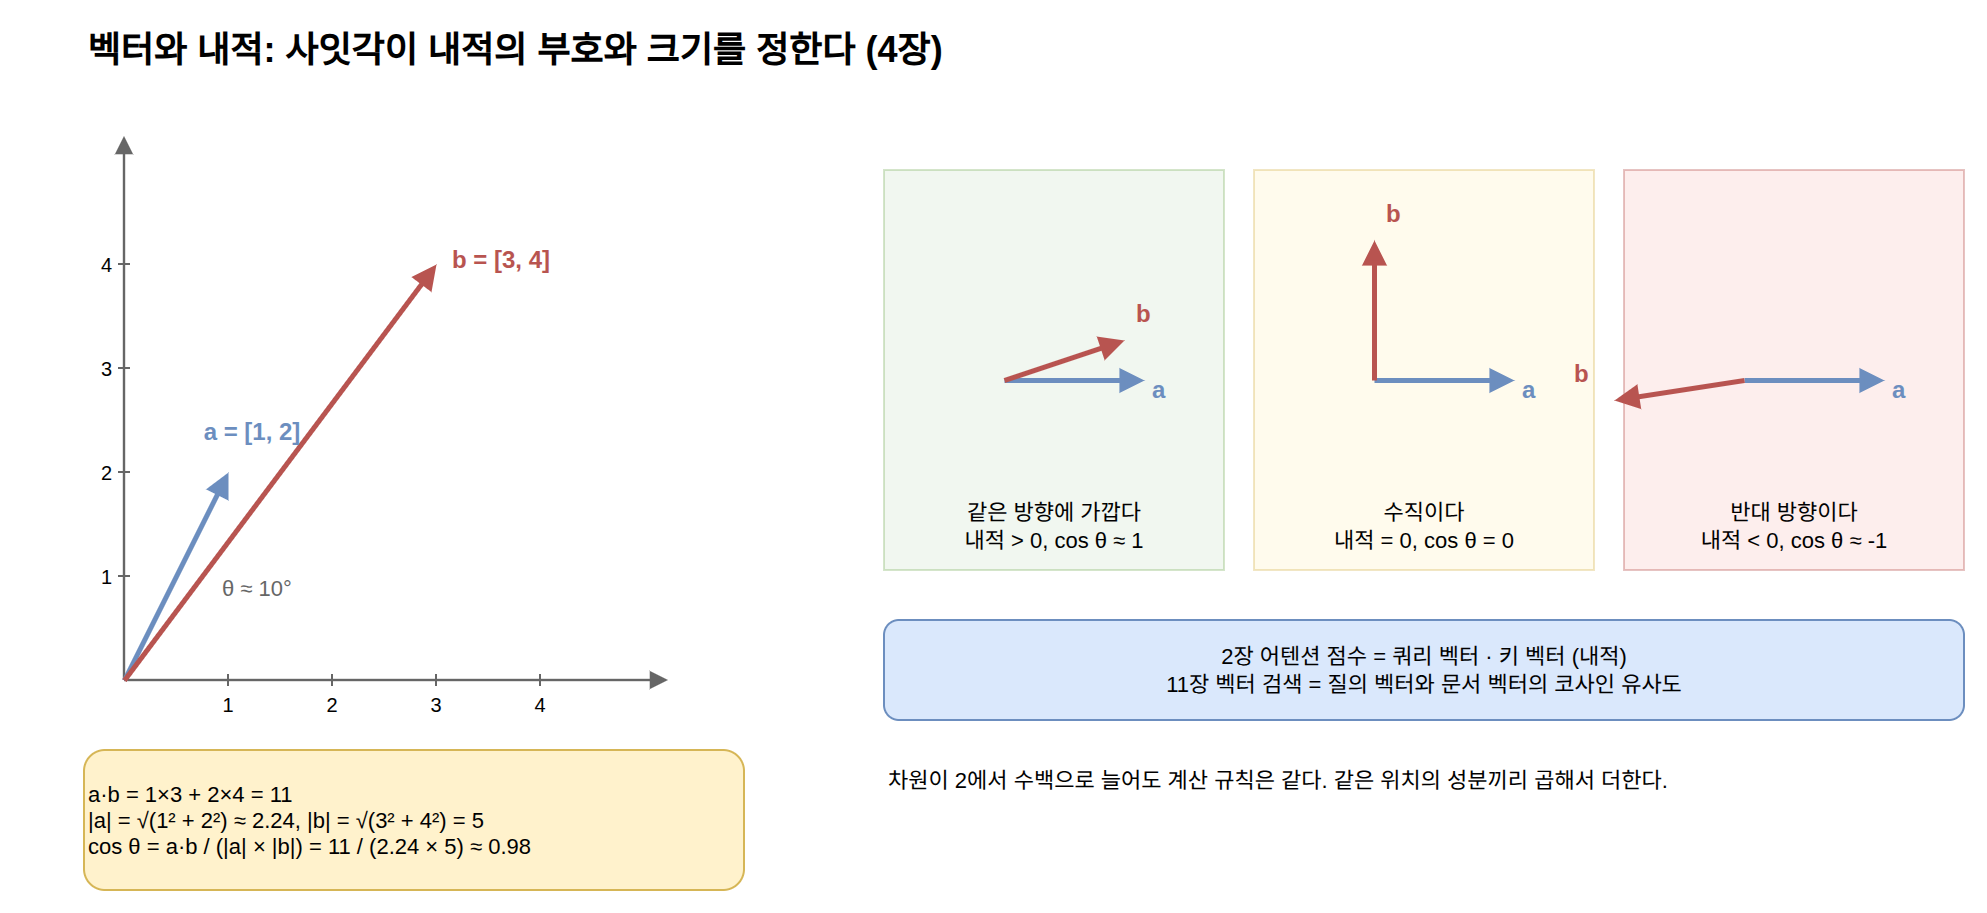

The diagram above was exported from draw.io. Its source (the exported page's mxGraphModel, read from the mxfile embedded in the PNG):
<mxGraphModel dx="1200" dy="800" grid="1" gridSize="10" guides="1" tooltips="1" connect="1" arrows="1" fold="1" page="1" pageScale="1" pageWidth="1000" pageHeight="470" math="0" shadow="0">
  <root>
    <mxCell id="0" />
    <mxCell id="1" parent="0" />
    <mxCell id="c1" value="벡터와 내적: 사잇각이 내적의 부호와 크기를 정한다 (4장)" style="text;html=1;fontSize=18;fontStyle=1;align=left;verticalAlign=middle;" vertex="1" parent="1">
      <mxGeometry x="40.0" y="20.0" width="900.0" height="30.0" as="geometry" />
    </mxCell>
    <mxCell id="c2" value="" style="edgeStyle=none;html=1;strokeColor=#666666;strokeWidth=1.2;endArrow=block;endFill=1;" edge="1" parent="1">
      <mxGeometry relative="1" as="geometry">
        <mxPoint x="60.0" y="350.0" as="sourcePoint" />
        <mxPoint x="332.0" y="350.0" as="targetPoint" />
        <Array as="points" />
      </mxGeometry>
    </mxCell>
    <mxCell id="c3" value="" style="edgeStyle=none;html=1;strokeColor=#666666;strokeWidth=1.2;endArrow=block;endFill=1;" edge="1" parent="1">
      <mxGeometry relative="1" as="geometry">
        <mxPoint x="60.0" y="350.0" as="sourcePoint" />
        <mxPoint x="60.0" y="78.0" as="targetPoint" />
        <Array as="points" />
      </mxGeometry>
    </mxCell>
    <mxCell id="c4" value="" style="text;html=1;fontSize=11;align=center;verticalAlign=middle;whiteSpace=wrap;" vertex="1" parent="1">
      <mxGeometry x="40.0" y="368.0" width="300.0" height="20.0" as="geometry" />
    </mxCell>
    <mxCell id="c5" value="" style="text;html=1;fontSize=11;align=left;verticalAlign=middle;whiteSpace=wrap;" vertex="1" parent="1">
      <mxGeometry x="20.0" y="54.0" width="240.0" height="20.0" as="geometry" />
    </mxCell>
    <mxCell id="c6" value="" style="edgeStyle=none;html=1;strokeColor=#666666;strokeWidth=1;endArrow=none;" edge="1" parent="1">
      <mxGeometry relative="1" as="geometry">
        <mxPoint x="112.0" y="347.0" as="sourcePoint" />
        <mxPoint x="112.0" y="353.0" as="targetPoint" />
        <Array as="points" />
      </mxGeometry>
    </mxCell>
    <mxCell id="c7" value="1" style="text;html=1;fontSize=10;align=center;verticalAlign=middle;whiteSpace=wrap;" vertex="1" parent="1">
      <mxGeometry x="82.0" y="354.0" width="60.0" height="16.0" as="geometry" />
    </mxCell>
    <mxCell id="c8" value="" style="edgeStyle=none;html=1;strokeColor=#666666;strokeWidth=1;endArrow=none;" edge="1" parent="1">
      <mxGeometry relative="1" as="geometry">
        <mxPoint x="164.0" y="347.0" as="sourcePoint" />
        <mxPoint x="164.0" y="353.0" as="targetPoint" />
        <Array as="points" />
      </mxGeometry>
    </mxCell>
    <mxCell id="c9" value="2" style="text;html=1;fontSize=10;align=center;verticalAlign=middle;whiteSpace=wrap;" vertex="1" parent="1">
      <mxGeometry x="134.0" y="354.0" width="60.0" height="16.0" as="geometry" />
    </mxCell>
    <mxCell id="c10" value="" style="edgeStyle=none;html=1;strokeColor=#666666;strokeWidth=1;endArrow=none;" edge="1" parent="1">
      <mxGeometry relative="1" as="geometry">
        <mxPoint x="216.0" y="347.0" as="sourcePoint" />
        <mxPoint x="216.0" y="353.0" as="targetPoint" />
        <Array as="points" />
      </mxGeometry>
    </mxCell>
    <mxCell id="c11" value="3" style="text;html=1;fontSize=10;align=center;verticalAlign=middle;whiteSpace=wrap;" vertex="1" parent="1">
      <mxGeometry x="186.0" y="354.0" width="60.0" height="16.0" as="geometry" />
    </mxCell>
    <mxCell id="c12" value="" style="edgeStyle=none;html=1;strokeColor=#666666;strokeWidth=1;endArrow=none;" edge="1" parent="1">
      <mxGeometry relative="1" as="geometry">
        <mxPoint x="268.0" y="347.0" as="sourcePoint" />
        <mxPoint x="268.0" y="353.0" as="targetPoint" />
        <Array as="points" />
      </mxGeometry>
    </mxCell>
    <mxCell id="c13" value="4" style="text;html=1;fontSize=10;align=center;verticalAlign=middle;whiteSpace=wrap;" vertex="1" parent="1">
      <mxGeometry x="238.0" y="354.0" width="60.0" height="16.0" as="geometry" />
    </mxCell>
    <mxCell id="c14" value="" style="edgeStyle=none;html=1;strokeColor=#666666;strokeWidth=1;endArrow=none;" edge="1" parent="1">
      <mxGeometry relative="1" as="geometry">
        <mxPoint x="57.0" y="298.0" as="sourcePoint" />
        <mxPoint x="63.0" y="298.0" as="targetPoint" />
        <Array as="points" />
      </mxGeometry>
    </mxCell>
    <mxCell id="c15" value="1" style="text;html=1;fontSize=10;align=right;verticalAlign=middle;whiteSpace=wrap;" vertex="1" parent="1">
      <mxGeometry x="8.0" y="290.0" width="48.0" height="16.0" as="geometry" />
    </mxCell>
    <mxCell id="c16" value="" style="edgeStyle=none;html=1;strokeColor=#666666;strokeWidth=1;endArrow=none;" edge="1" parent="1">
      <mxGeometry relative="1" as="geometry">
        <mxPoint x="57.0" y="246.0" as="sourcePoint" />
        <mxPoint x="63.0" y="246.0" as="targetPoint" />
        <Array as="points" />
      </mxGeometry>
    </mxCell>
    <mxCell id="c17" value="2" style="text;html=1;fontSize=10;align=right;verticalAlign=middle;whiteSpace=wrap;" vertex="1" parent="1">
      <mxGeometry x="8.0" y="238.0" width="48.0" height="16.0" as="geometry" />
    </mxCell>
    <mxCell id="c18" value="" style="edgeStyle=none;html=1;strokeColor=#666666;strokeWidth=1;endArrow=none;" edge="1" parent="1">
      <mxGeometry relative="1" as="geometry">
        <mxPoint x="57.0" y="194.0" as="sourcePoint" />
        <mxPoint x="63.0" y="194.0" as="targetPoint" />
        <Array as="points" />
      </mxGeometry>
    </mxCell>
    <mxCell id="c19" value="3" style="text;html=1;fontSize=10;align=right;verticalAlign=middle;whiteSpace=wrap;" vertex="1" parent="1">
      <mxGeometry x="8.0" y="186.0" width="48.0" height="16.0" as="geometry" />
    </mxCell>
    <mxCell id="c20" value="" style="edgeStyle=none;html=1;strokeColor=#666666;strokeWidth=1;endArrow=none;" edge="1" parent="1">
      <mxGeometry relative="1" as="geometry">
        <mxPoint x="57.0" y="142.0" as="sourcePoint" />
        <mxPoint x="63.0" y="142.0" as="targetPoint" />
        <Array as="points" />
      </mxGeometry>
    </mxCell>
    <mxCell id="c21" value="4" style="text;html=1;fontSize=10;align=right;verticalAlign=middle;whiteSpace=wrap;" vertex="1" parent="1">
      <mxGeometry x="8.0" y="134.0" width="48.0" height="16.0" as="geometry" />
    </mxCell>
    <mxCell id="c22" value="" style="edgeStyle=none;html=1;strokeColor=#6c8ebf;strokeWidth=2.5;endArrow=block;endFill=1;" edge="1" parent="1">
      <mxGeometry relative="1" as="geometry">
        <mxPoint x="60.0" y="350.0" as="sourcePoint" />
        <mxPoint x="112.0" y="246.0" as="targetPoint" />
        <Array as="points" />
      </mxGeometry>
    </mxCell>
    <mxCell id="c23" value="" style="edgeStyle=none;html=1;strokeColor=#b85450;strokeWidth=2.5;endArrow=block;endFill=1;" edge="1" parent="1">
      <mxGeometry relative="1" as="geometry">
        <mxPoint x="60.0" y="350.0" as="sourcePoint" />
        <mxPoint x="216.0" y="142.0" as="targetPoint" />
        <Array as="points" />
      </mxGeometry>
    </mxCell>
    <mxCell id="c24" value="a = [1, 2]" style="text;html=1;fontSize=12;align=center;verticalAlign=middle;whiteSpace=wrap;fontStyle=1;fontColor=#6c8ebf;" vertex="1" parent="1">
      <mxGeometry x="82.0" y="216.0" width="84.0" height="20.0" as="geometry" />
    </mxCell>
    <mxCell id="c25" value="b = [3, 4]" style="text;html=1;fontSize=12;align=left;verticalAlign=middle;whiteSpace=wrap;fontStyle=1;fontColor=#b85450;" vertex="1" parent="1">
      <mxGeometry x="222.0" y="130.0" width="84.0" height="20.0" as="geometry" />
    </mxCell>
    <mxCell id="c26" value="θ ≈ 10°" style="text;html=1;fontSize=11;align=left;verticalAlign=middle;whiteSpace=wrap;fontColor=#666666;" vertex="1" parent="1">
      <mxGeometry x="106.8" y="294.0" width="70.0" height="20.0" as="geometry" />
    </mxCell>
    <mxCell id="c27" value="a·b = 1×3 + 2×4 = 11&lt;br&gt;|a| = √(1² + 2²) ≈ 2.24,  |b| = √(3² + 4²) = 5&lt;br&gt;cos θ = a·b / (|a| × |b|) = 11 / (2.24 × 5) ≈ 0.98" style="rounded=1;whiteSpace=wrap;html=1;fillColor=#fff2cc;strokeColor=#d6b656;fontSize=11;align=left;" vertex="1" parent="1">
      <mxGeometry x="40.0" y="385.0" width="330.0" height="70.0" as="geometry" />
    </mxCell>
    <mxCell id="c28" value="" style="rounded=0;whiteSpace=wrap;html=1;fillColor=#d5e8d4;strokeColor=#82b366;opacity=35;" vertex="1" parent="1">
      <mxGeometry x="440.0" y="95.0" width="170.0" height="200.0" as="geometry" />
    </mxCell>
    <mxCell id="c29" value="" style="edgeStyle=none;html=1;strokeColor=#6c8ebf;strokeWidth=2.5;endArrow=block;endFill=1;" edge="1" parent="1">
      <mxGeometry relative="1" as="geometry">
        <mxPoint x="500.0" y="200.0" as="sourcePoint" />
        <mxPoint x="570.0" y="200.0" as="targetPoint" />
        <Array as="points" />
      </mxGeometry>
    </mxCell>
    <mxCell id="c30" value="" style="edgeStyle=none;html=1;strokeColor=#b85450;strokeWidth=2.5;endArrow=block;endFill=1;" edge="1" parent="1">
      <mxGeometry relative="1" as="geometry">
        <mxPoint x="500.0" y="200.0" as="sourcePoint" />
        <mxPoint x="560.0" y="180.0" as="targetPoint" />
        <Array as="points" />
      </mxGeometry>
    </mxCell>
    <mxCell id="c31" value="a" style="text;html=1;fontSize=12;align=left;verticalAlign=middle;whiteSpace=wrap;fontStyle=1;fontColor=#6c8ebf;" vertex="1" parent="1">
      <mxGeometry x="572.0" y="196.0" width="20.0" height="18.0" as="geometry" />
    </mxCell>
    <mxCell id="c32" value="b" style="text;html=1;fontSize=12;align=left;verticalAlign=middle;whiteSpace=wrap;fontStyle=1;fontColor=#b85450;" vertex="1" parent="1">
      <mxGeometry x="564.0" y="158.0" width="20.0" height="18.0" as="geometry" />
    </mxCell>
    <mxCell id="c33" value="같은 방향에 가깝다&lt;br&gt;내적 &gt; 0,  cos θ ≈ 1" style="text;html=1;fontSize=11;align=center;verticalAlign=middle;whiteSpace=wrap;" vertex="1" parent="1">
      <mxGeometry x="445.0" y="255.0" width="160.0" height="36.0" as="geometry" />
    </mxCell>
    <mxCell id="c34" value="" style="rounded=0;whiteSpace=wrap;html=1;fillColor=#fff2cc;strokeColor=#d6b656;opacity=35;" vertex="1" parent="1">
      <mxGeometry x="625.0" y="95.0" width="170.0" height="200.0" as="geometry" />
    </mxCell>
    <mxCell id="c35" value="" style="edgeStyle=none;html=1;strokeColor=#6c8ebf;strokeWidth=2.5;endArrow=block;endFill=1;" edge="1" parent="1">
      <mxGeometry relative="1" as="geometry">
        <mxPoint x="685.0" y="200.0" as="sourcePoint" />
        <mxPoint x="755.0" y="200.0" as="targetPoint" />
        <Array as="points" />
      </mxGeometry>
    </mxCell>
    <mxCell id="c36" value="" style="edgeStyle=none;html=1;strokeColor=#b85450;strokeWidth=2.5;endArrow=block;endFill=1;" edge="1" parent="1">
      <mxGeometry relative="1" as="geometry">
        <mxPoint x="685.0" y="200.0" as="sourcePoint" />
        <mxPoint x="685.0" y="130.0" as="targetPoint" />
        <Array as="points" />
      </mxGeometry>
    </mxCell>
    <mxCell id="c37" value="a" style="text;html=1;fontSize=12;align=left;verticalAlign=middle;whiteSpace=wrap;fontStyle=1;fontColor=#6c8ebf;" vertex="1" parent="1">
      <mxGeometry x="757.0" y="196.0" width="20.0" height="18.0" as="geometry" />
    </mxCell>
    <mxCell id="c38" value="b" style="text;html=1;fontSize=12;align=left;verticalAlign=middle;whiteSpace=wrap;fontStyle=1;fontColor=#b85450;" vertex="1" parent="1">
      <mxGeometry x="689.0" y="108.0" width="20.0" height="18.0" as="geometry" />
    </mxCell>
    <mxCell id="c39" value="수직이다&lt;br&gt;내적 = 0,  cos θ = 0" style="text;html=1;fontSize=11;align=center;verticalAlign=middle;whiteSpace=wrap;" vertex="1" parent="1">
      <mxGeometry x="630.0" y="255.0" width="160.0" height="36.0" as="geometry" />
    </mxCell>
    <mxCell id="c40" value="" style="rounded=0;whiteSpace=wrap;html=1;fillColor=#f8cecc;strokeColor=#b85450;opacity=35;" vertex="1" parent="1">
      <mxGeometry x="810.0" y="95.0" width="170.0" height="200.0" as="geometry" />
    </mxCell>
    <mxCell id="c41" value="" style="edgeStyle=none;html=1;strokeColor=#6c8ebf;strokeWidth=2.5;endArrow=block;endFill=1;" edge="1" parent="1">
      <mxGeometry relative="1" as="geometry">
        <mxPoint x="870.0" y="200.0" as="sourcePoint" />
        <mxPoint x="940.0" y="200.0" as="targetPoint" />
        <Array as="points" />
      </mxGeometry>
    </mxCell>
    <mxCell id="c42" value="" style="edgeStyle=none;html=1;strokeColor=#b85450;strokeWidth=2.5;endArrow=block;endFill=1;" edge="1" parent="1">
      <mxGeometry relative="1" as="geometry">
        <mxPoint x="870.0" y="200.0" as="sourcePoint" />
        <mxPoint x="805.0" y="210.0" as="targetPoint" />
        <Array as="points" />
      </mxGeometry>
    </mxCell>
    <mxCell id="c43" value="a" style="text;html=1;fontSize=12;align=left;verticalAlign=middle;whiteSpace=wrap;fontStyle=1;fontColor=#6c8ebf;" vertex="1" parent="1">
      <mxGeometry x="942.0" y="196.0" width="20.0" height="18.0" as="geometry" />
    </mxCell>
    <mxCell id="c44" value="b" style="text;html=1;fontSize=12;align=left;verticalAlign=middle;whiteSpace=wrap;fontStyle=1;fontColor=#b85450;" vertex="1" parent="1">
      <mxGeometry x="783.0" y="188.0" width="20.0" height="18.0" as="geometry" />
    </mxCell>
    <mxCell id="c45" value="반대 방향이다&lt;br&gt;내적 &lt; 0,  cos θ ≈ -1" style="text;html=1;fontSize=11;align=center;verticalAlign=middle;whiteSpace=wrap;" vertex="1" parent="1">
      <mxGeometry x="815.0" y="255.0" width="160.0" height="36.0" as="geometry" />
    </mxCell>
    <mxCell id="c46" value="2장 어텐션 점수 = 쿼리 벡터 · 키 벡터 (내적)&lt;br&gt;11장 벡터 검색 = 질의 벡터와 문서 벡터의 코사인 유사도" style="rounded=1;whiteSpace=wrap;html=1;fillColor=#dae8fc;strokeColor=#6c8ebf;fontSize=11;align=center;" vertex="1" parent="1">
      <mxGeometry x="440.0" y="320.0" width="540.0" height="50.0" as="geometry" />
    </mxCell>
    <mxCell id="c47" value="차원이 2에서 수백으로 늘어도 계산 규칙은 같다. 같은 위치의 성분끼리 곱해서 더한다." style="text;html=1;fontSize=11;align=left;verticalAlign=middle;whiteSpace=wrap;" vertex="1" parent="1">
      <mxGeometry x="440.0" y="385.0" width="540.0" height="30.0" as="geometry" />
    </mxCell>
  </root>
</mxGraphModel>